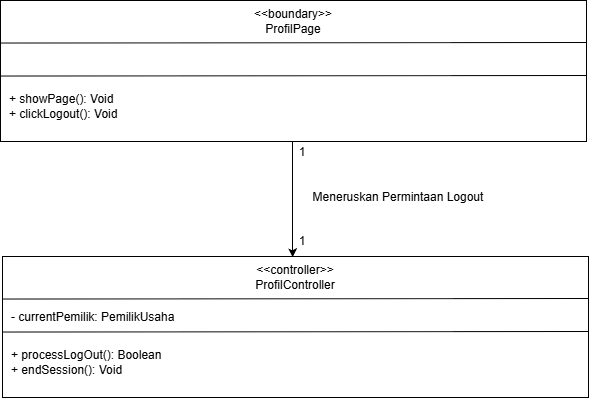

The diagram above was exported from draw.io. Its source (the exported page's mxGraphModel, read from the mxfile embedded in the PNG):
<mxGraphModel dx="1036" dy="542" grid="0" gridSize="10" guides="1" tooltips="1" connect="1" arrows="1" fold="1" page="1" pageScale="1" pageWidth="850" pageHeight="1100" background="light-dark(#FFFFFF,#FFFFFF)" math="0" shadow="0">
  <root>
    <mxCell id="0" />
    <mxCell id="1" parent="0" />
    <mxCell id="q6aCFxXp2S7ubID0zxk3-3" parent="1" style="rounded=0;whiteSpace=wrap;html=1;fillColor=light-dark(#FFFFFF,#FFFFFF);strokeColor=light-dark(#000000,#000000);" value="" vertex="1">
      <mxGeometry height="141" width="586" x="132" y="23" as="geometry" />
    </mxCell>
    <mxCell id="q6aCFxXp2S7ubID0zxk3-4" edge="1" parent="1" style="endArrow=none;html=1;rounded=0;strokeColor=light-dark(#000000,#000000);entryX=1;entryY=0.238;entryDx=0;entryDy=0;entryPerimeter=0;" value="">
      <mxGeometry height="50" relative="1" width="50" as="geometry">
        <mxPoint x="132" y="65.54" as="sourcePoint" />
        <mxPoint x="718" y="64.99799999999998" as="targetPoint" />
      </mxGeometry>
    </mxCell>
    <mxCell id="q6aCFxXp2S7ubID0zxk3-5" parent="1" style="text;html=1;whiteSpace=wrap;strokeColor=none;fillColor=none;align=center;verticalAlign=middle;rounded=0;fontColor=light-dark(#000000,#000000);" value="&amp;lt;&amp;lt;boundary&amp;gt;&amp;gt;&lt;div&gt;ProfilPage&lt;/div&gt;" vertex="1">
      <mxGeometry height="30" width="60" x="395" y="29" as="geometry" />
    </mxCell>
    <mxCell id="q6aCFxXp2S7ubID0zxk3-6" edge="1" parent="1" style="endArrow=none;html=1;rounded=0;strokeColor=light-dark(#000000,#000000);entryX=1;entryY=0.238;entryDx=0;entryDy=0;entryPerimeter=0;" value="">
      <mxGeometry height="50" relative="1" width="50" as="geometry">
        <mxPoint x="132" y="98.54200000000003" as="sourcePoint" />
        <mxPoint x="718" y="98" as="targetPoint" />
      </mxGeometry>
    </mxCell>
    <mxCell id="q6aCFxXp2S7ubID0zxk3-7" parent="1" style="text;html=1;whiteSpace=wrap;strokeColor=none;fillColor=none;align=left;verticalAlign=middle;rounded=0;fontColor=light-dark(#000000,#000000);" value="+ showPage(): Void&lt;div&gt;+ clickLogout(): Void&lt;/div&gt;" vertex="1">
      <mxGeometry height="30" width="112" x="139" y="114" as="geometry" />
    </mxCell>
    <mxCell id="q6aCFxXp2S7ubID0zxk3-8" edge="1" parent="1" style="endArrow=classic;html=1;rounded=0;strokeColor=light-dark(#000000,#000000);" value="">
      <mxGeometry height="50" relative="1" width="50" as="geometry">
        <mxPoint x="424" y="164" as="sourcePoint" />
        <mxPoint x="424" y="279.76000000000005" as="targetPoint" />
      </mxGeometry>
    </mxCell>
    <mxCell id="q6aCFxXp2S7ubID0zxk3-9" parent="1" style="text;html=1;whiteSpace=wrap;strokeColor=none;fillColor=none;align=center;verticalAlign=middle;rounded=0;fontColor=light-dark(#000000,#000000);" value="1" vertex="1">
      <mxGeometry height="30" width="60" x="404" y="160" as="geometry" />
    </mxCell>
    <mxCell id="q6aCFxXp2S7ubID0zxk3-10" parent="1" style="text;html=1;whiteSpace=wrap;strokeColor=none;fillColor=none;align=center;verticalAlign=middle;rounded=0;fontColor=light-dark(#000000,#000000);" value="1" vertex="1">
      <mxGeometry height="30" width="60" x="404" y="249" as="geometry" />
    </mxCell>
    <mxCell id="q6aCFxXp2S7ubID0zxk3-12" parent="1" style="text;html=1;whiteSpace=wrap;strokeColor=none;fillColor=none;align=center;verticalAlign=middle;rounded=0;fontColor=light-dark(#000000,#000000);" value="Meneruskan Permintaan Logout" vertex="1">
      <mxGeometry height="30" width="192" x="434" y="205" as="geometry" />
    </mxCell>
    <mxCell id="q6aCFxXp2S7ubID0zxk3-13" parent="1" style="rounded=0;whiteSpace=wrap;html=1;fillColor=light-dark(#FFFFFF,#FFFFFF);strokeColor=light-dark(#000000,#000000);" value="" vertex="1">
      <mxGeometry height="141" width="586" x="134" y="279" as="geometry" />
    </mxCell>
    <mxCell id="q6aCFxXp2S7ubID0zxk3-14" edge="1" parent="1" style="endArrow=none;html=1;rounded=0;strokeColor=light-dark(#000000,#000000);entryX=1;entryY=0.238;entryDx=0;entryDy=0;entryPerimeter=0;" value="">
      <mxGeometry height="50" relative="1" width="50" as="geometry">
        <mxPoint x="134" y="321.54" as="sourcePoint" />
        <mxPoint x="720" y="320.998" as="targetPoint" />
      </mxGeometry>
    </mxCell>
    <mxCell id="q6aCFxXp2S7ubID0zxk3-15" parent="1" style="text;html=1;whiteSpace=wrap;strokeColor=none;fillColor=none;align=center;verticalAlign=middle;rounded=0;fontColor=light-dark(#000000,#000000);" value="&amp;lt;&amp;lt;controller&amp;gt;&amp;gt;&lt;div&gt;ProfilController&lt;/div&gt;" vertex="1">
      <mxGeometry height="30" width="60" x="397" y="285" as="geometry" />
    </mxCell>
    <mxCell id="q6aCFxXp2S7ubID0zxk3-16" edge="1" parent="1" style="endArrow=none;html=1;rounded=0;strokeColor=light-dark(#000000,#000000);entryX=1;entryY=0.238;entryDx=0;entryDy=0;entryPerimeter=0;" value="">
      <mxGeometry height="50" relative="1" width="50" as="geometry">
        <mxPoint x="134" y="354.54200000000003" as="sourcePoint" />
        <mxPoint x="720" y="354" as="targetPoint" />
      </mxGeometry>
    </mxCell>
    <mxCell id="q6aCFxXp2S7ubID0zxk3-17" parent="1" style="text;html=1;whiteSpace=wrap;strokeColor=none;fillColor=none;align=left;verticalAlign=middle;rounded=0;fontColor=light-dark(#000000,#000000);" value="+ processLogOut(): Boolean&lt;div&gt;+ endSession(): Void&lt;/div&gt;" vertex="1">
      <mxGeometry height="30" width="166" x="141" y="370" as="geometry" />
    </mxCell>
    <mxCell id="q6aCFxXp2S7ubID0zxk3-18" parent="1" style="text;html=1;whiteSpace=wrap;strokeColor=none;fillColor=none;align=left;verticalAlign=middle;rounded=0;fontColor=light-dark(#000000,#000000);" value="- currentPemilik: PemilikUsaha" vertex="1">
      <mxGeometry height="30" width="192" x="141" y="325" as="geometry" />
    </mxCell>
  </root>
</mxGraphModel>